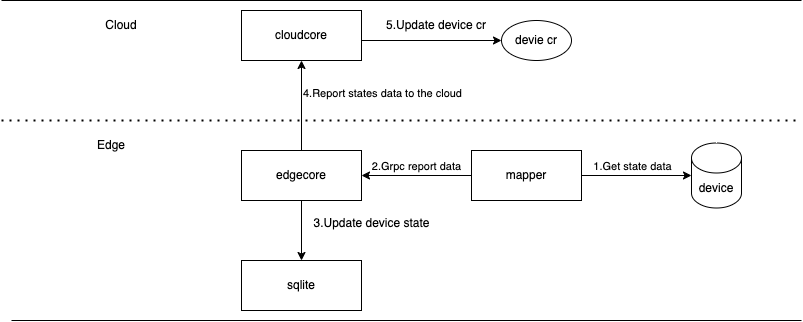

The diagram above was exported from draw.io. Its source (the exported page's mxGraphModel, read from the mxfile embedded in the PNG):
<mxGraphModel dx="915" dy="581" grid="1" gridSize="10" guides="1" tooltips="1" connect="1" arrows="1" fold="1" page="1" pageScale="1" pageWidth="2339" pageHeight="3300" math="0" shadow="0">
  <root>
    <mxCell id="0" />
    <mxCell id="1" parent="0" />
    <mxCell id="QiEk9WPK2p0cezcGoFgj-1" value="" style="endArrow=none;html=1;rounded=0;" edge="1" parent="1">
      <mxGeometry width="50" height="50" relative="1" as="geometry">
        <mxPoint x="40" y="80" as="sourcePoint" />
        <mxPoint x="840" y="80" as="targetPoint" />
      </mxGeometry>
    </mxCell>
    <mxCell id="QiEk9WPK2p0cezcGoFgj-2" value="" style="endArrow=none;dashed=1;html=1;dashPattern=1 3;strokeWidth=2;rounded=0;" edge="1" parent="1">
      <mxGeometry width="50" height="50" relative="1" as="geometry">
        <mxPoint x="40" y="200" as="sourcePoint" />
        <mxPoint x="840" y="200" as="targetPoint" />
      </mxGeometry>
    </mxCell>
    <mxCell id="QiEk9WPK2p0cezcGoFgj-3" value="" style="endArrow=none;html=1;rounded=0;" edge="1" parent="1">
      <mxGeometry width="50" height="50" relative="1" as="geometry">
        <mxPoint x="50" y="400" as="sourcePoint" />
        <mxPoint x="840" y="400" as="targetPoint" />
      </mxGeometry>
    </mxCell>
    <mxCell id="QiEk9WPK2p0cezcGoFgj-4" value="cloudcore" style="whiteSpace=wrap;html=1;" vertex="1" parent="1">
      <mxGeometry x="280" y="90" width="120" height="50" as="geometry" />
    </mxCell>
    <mxCell id="QiEk9WPK2p0cezcGoFgj-5" value="Cloud" style="text;html=1;align=center;verticalAlign=middle;whiteSpace=wrap;rounded=0;" vertex="1" parent="1">
      <mxGeometry x="130" y="90" width="60" height="30" as="geometry" />
    </mxCell>
    <mxCell id="QiEk9WPK2p0cezcGoFgj-6" value="Edge" style="text;html=1;align=center;verticalAlign=middle;whiteSpace=wrap;rounded=0;" vertex="1" parent="1">
      <mxGeometry x="120" y="210" width="60" height="30" as="geometry" />
    </mxCell>
    <mxCell id="QiEk9WPK2p0cezcGoFgj-7" value="edgecore" style="whiteSpace=wrap;html=1;" vertex="1" parent="1">
      <mxGeometry x="280" y="230" width="120" height="50" as="geometry" />
    </mxCell>
    <mxCell id="QiEk9WPK2p0cezcGoFgj-8" value="mapper" style="rounded=0;whiteSpace=wrap;html=1;" vertex="1" parent="1">
      <mxGeometry x="510" y="230" width="110" height="50" as="geometry" />
    </mxCell>
    <mxCell id="QiEk9WPK2p0cezcGoFgj-9" value="device" style="shape=cylinder3;whiteSpace=wrap;html=1;boundedLbl=1;backgroundOutline=1;size=15;" vertex="1" parent="1">
      <mxGeometry x="730" y="222.5" width="50" height="65" as="geometry" />
    </mxCell>
    <mxCell id="QiEk9WPK2p0cezcGoFgj-12" value="" style="endArrow=classic;html=1;rounded=0;exitX=0;exitY=0.5;exitDx=0;exitDy=0;entryX=1;entryY=0.5;entryDx=0;entryDy=0;" edge="1" parent="1" source="QiEk9WPK2p0cezcGoFgj-8" target="QiEk9WPK2p0cezcGoFgj-7">
      <mxGeometry width="50" height="50" relative="1" as="geometry">
        <mxPoint x="440" y="300" as="sourcePoint" />
        <mxPoint x="490" y="250" as="targetPoint" />
      </mxGeometry>
    </mxCell>
    <mxCell id="QiEk9WPK2p0cezcGoFgj-13" value="2.Grpc report data" style="edgeLabel;html=1;align=center;verticalAlign=middle;resizable=0;points=[];" vertex="1" connectable="0" parent="QiEk9WPK2p0cezcGoFgj-12">
      <mxGeometry x="0.14" y="-2" relative="1" as="geometry">
        <mxPoint x="7" y="-8" as="offset" />
      </mxGeometry>
    </mxCell>
    <mxCell id="QiEk9WPK2p0cezcGoFgj-14" value="" style="endArrow=classic;html=1;rounded=0;exitX=1;exitY=0.5;exitDx=0;exitDy=0;entryX=0;entryY=0.5;entryDx=0;entryDy=0;entryPerimeter=0;" edge="1" parent="1" source="QiEk9WPK2p0cezcGoFgj-8" target="QiEk9WPK2p0cezcGoFgj-9">
      <mxGeometry width="50" height="50" relative="1" as="geometry">
        <mxPoint x="440" y="300" as="sourcePoint" />
        <mxPoint x="490" y="250" as="targetPoint" />
      </mxGeometry>
    </mxCell>
    <mxCell id="QiEk9WPK2p0cezcGoFgj-15" value="1.Get state data" style="edgeLabel;html=1;align=center;verticalAlign=middle;resizable=0;points=[];" vertex="1" connectable="0" parent="QiEk9WPK2p0cezcGoFgj-14">
      <mxGeometry x="-0.3091" y="4" relative="1" as="geometry">
        <mxPoint x="12" y="-6" as="offset" />
      </mxGeometry>
    </mxCell>
    <mxCell id="QiEk9WPK2p0cezcGoFgj-16" value="sqlite" style="whiteSpace=wrap;html=1;" vertex="1" parent="1">
      <mxGeometry x="280" y="340" width="120" height="50" as="geometry" />
    </mxCell>
    <mxCell id="QiEk9WPK2p0cezcGoFgj-19" value="" style="endArrow=classic;html=1;rounded=0;exitX=0.5;exitY=1;exitDx=0;exitDy=0;entryX=0.5;entryY=0;entryDx=0;entryDy=0;" edge="1" parent="1" source="QiEk9WPK2p0cezcGoFgj-7" target="QiEk9WPK2p0cezcGoFgj-16">
      <mxGeometry width="50" height="50" relative="1" as="geometry">
        <mxPoint x="440" y="300" as="sourcePoint" />
        <mxPoint x="490" y="250" as="targetPoint" />
      </mxGeometry>
    </mxCell>
    <mxCell id="QiEk9WPK2p0cezcGoFgj-20" value="3.Update device state" style="text;html=1;align=center;verticalAlign=middle;resizable=0;points=[];autosize=1;strokeColor=none;fillColor=none;" vertex="1" parent="1">
      <mxGeometry x="340" y="287.5" width="140" height="30" as="geometry" />
    </mxCell>
    <mxCell id="QiEk9WPK2p0cezcGoFgj-21" value="" style="endArrow=classic;html=1;rounded=0;entryX=0.5;entryY=1;entryDx=0;entryDy=0;" edge="1" parent="1" target="QiEk9WPK2p0cezcGoFgj-4">
      <mxGeometry width="50" height="50" relative="1" as="geometry">
        <mxPoint x="340" y="230" as="sourcePoint" />
        <mxPoint x="390" y="180" as="targetPoint" />
      </mxGeometry>
    </mxCell>
    <mxCell id="QiEk9WPK2p0cezcGoFgj-22" value="4.Report states data to the cloud" style="edgeLabel;html=1;align=center;verticalAlign=middle;resizable=0;points=[];" vertex="1" connectable="0" parent="QiEk9WPK2p0cezcGoFgj-21">
      <mxGeometry x="0.2889" y="-1" relative="1" as="geometry">
        <mxPoint x="79" as="offset" />
      </mxGeometry>
    </mxCell>
    <mxCell id="QiEk9WPK2p0cezcGoFgj-26" value="devie cr" style="ellipse;whiteSpace=wrap;html=1;" vertex="1" parent="1">
      <mxGeometry x="540" y="100" width="70" height="40" as="geometry" />
    </mxCell>
    <mxCell id="QiEk9WPK2p0cezcGoFgj-27" value="" style="endArrow=classic;html=1;rounded=0;entryX=0;entryY=0.5;entryDx=0;entryDy=0;" edge="1" parent="1" target="QiEk9WPK2p0cezcGoFgj-26">
      <mxGeometry width="50" height="50" relative="1" as="geometry">
        <mxPoint x="400" y="120" as="sourcePoint" />
        <mxPoint x="450" y="70" as="targetPoint" />
      </mxGeometry>
    </mxCell>
    <mxCell id="QiEk9WPK2p0cezcGoFgj-28" value="5.Update device cr" style="text;html=1;align=center;verticalAlign=middle;whiteSpace=wrap;rounded=0;" vertex="1" parent="1">
      <mxGeometry x="420" y="90" width="110" height="30" as="geometry" />
    </mxCell>
  </root>
</mxGraphModel>